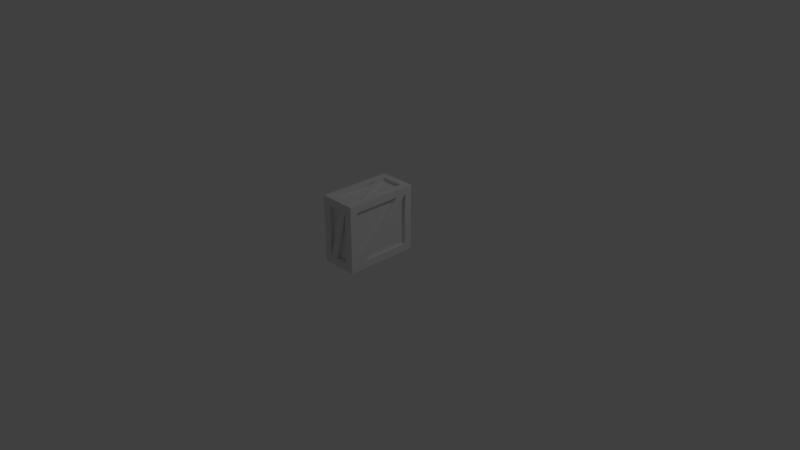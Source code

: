 # Source: Box.blend  (saved by Blender 2.79.0; exported with 4.5.12 LTS)
import bpy
from mathutils import Matrix  # noqa: F401  (used for matrix-valued properties, if any)

bpy.ops.wm.read_factory_settings(use_empty=True)
scene = bpy.context.scene
scene.name = 'Scene'

# ---- collections
col_collection_1 = bpy.data.collections.new('Collection 1'); scene.collection.children.link(col_collection_1)
col_collection_2 = bpy.data.collections.new('Collection 2'); scene.collection.children.link(col_collection_2)
col_collection_2.hide_render = True
col_collection_2.hide_viewport = True

# ---- materials (node trees are filled in below, after node groups)
mat_material = bpy.data.materials.new('Material')
mat_material.alpha_threshold = 0.0
mat_material.use_transparent_shadow = False
mat_material.roughness = 0.5
mat_material.line_color = (0.0, 0.0, 0.0, 1.0)

# ---- material node trees

# ---- world
world_world = bpy.data.worlds.new('World'); scene.world = world_world
world_world.color = (0.05088, 0.05088, 0.05088)
world_world.use_sun_shadow = False
world_world.sun_shadow_jitter_overblur = 0.0
world_world.cycles.sampling_method = 'MANUAL'

# ---- cameras
cam_camera = bpy.data.cameras.new('Camera')
cam_camera.clip_end = 100.0
cam_camera.lens = 35.0
cam_camera.sensor_width = 32.0
cam_camera.sensor_height = 18.0
cam_camera.ortho_scale = 7.314
cam_camera.dof.focus_distance = 0.0
cam_camera.dof.aperture_fstop = 128.0

# ---- lights
light_lamp = bpy.data.lights.new('Lamp', 'POINT')
light_lamp.transmission_factor = 0.0
light_lamp.cutoff_distance = 30.0
light_lamp.energy = 100.0
light_lamp.shadow_buffer_clip_start = 1.001
light_lamp.shadow_soft_size = 0.1
light_lamp.shadow_maximum_resolution = 0.006
light_lamp.use_absolute_resolution = True

# ---- meshes
me_cube = bpy.data.meshes.new('Cube')
me_cube.from_pydata([(-0.25, -0.3963, -0.3186), (-0.25, -0.3963, 0.3763), (-0.25, 0.3963, -0.3186), (-0.25, 0.3963, 0.3763), (0.25, -0.3989, -0.3212), (0.25, -0.3989, 0.3789), (0.25, 0.3989, -0.3212), (0.25, 0.3989, 0.3789), (0.1524, 0.4024, 0.48), (0.1502, 0.4002, -0.4223), (0.1455, -0.5, -0.3178), (0.1455, -0.5, 0.3755), (-0.1502, 0.4002, -0.4223), (-0.1455, -0.5, -0.3178), (-0.1455, -0.5, 0.3755), (-0.1524, 0.4024, 0.48), (-0.1502, -0.4002, -0.4223), (-0.1524, -0.4024, 0.48), (0.1524, -0.4024, 0.48), (0.1502, -0.4002, -0.4223), (-0.1459, 0.5, 0.3759), (-0.1459, 0.5, -0.3182), (0.1459, 0.5, -0.3182), (0.1459, 0.5, 0.3759), (-0.25, 0.5, 0.48), (-0.25, 0.5, -0.4223), (0.25, 0.5, -0.4223), (0.25, 0.5, 0.48), (-0.25, -0.5, 0.48), (-0.25, 0.5, 0.48), (0.25, 0.5, 0.48), (0.25, -0.5, 0.48), (-0.25, 0.5, -0.4223), (-0.25, -0.5, -0.4223), (0.25, 0.5, -0.4223), (0.25, -0.5, -0.4223), (-0.1502, 0.4002, -0.3723), (-0.1502, -0.4002, -0.3723), (0.1502, 0.4002, -0.3723), (0.1502, -0.4002, -0.3723), (-0.2, 0.3963, -0.3186), (-0.2, -0.3963, -0.3186), (-0.2, -0.3963, 0.3763), (-0.2, 0.3963, 0.3763), (0.2, 0.3989, 0.3789), (0.2, 0.3989, -0.3212), (0.2, -0.3989, -0.3212), (0.2, -0.3989, 0.3789), (-0.1524, -0.4024, 0.43), (-0.1524, 0.4024, 0.43), (0.1524, 0.4024, 0.43), (0.1524, -0.4024, 0.43), (-0.1459, 0.45, 0.3759), (-0.1459, 0.45, -0.3182), (0.1459, 0.45, -0.3182), (0.1459, 0.45, 0.3759), (-0.1455, -0.45, -0.3178), (-0.1455, -0.45, 0.3755), (0.1455, -0.45, 0.3755), (0.1455, -0.45, -0.3178), (-0.25, 0.35, -0.4223), (-0.25, 0.35, 0.48), (0.25, 0.35, -0.4223), (0.25, 0.35, 0.48), (0.25, 0.2792, -0.3212), (0.25, 0.2592, 0.3789), (-0.25, 0.2574, -0.3186), (-0.25, 0.2774, 0.3763), (-0.1524, 0.2817, 0.48), (0.1524, 0.2817, 0.48), (-0.1502, 0.2801, -0.4223), (0.1502, 0.2801, -0.4223), (-0.1502, 0.2801, -0.3723), (0.1502, 0.2801, -0.3723), (-0.2, 0.2574, -0.3186), (-0.2, 0.2774, 0.3763), (0.2, 0.2792, -0.3212), (0.2, 0.2592, 0.3789), (-0.1524, 0.2817, 0.43), (0.1524, 0.2817, 0.43), (-0.25, -0.3725, -0.4223), (0.25, -0.3725, 0.48), (0.25, -0.2972, 0.3789), (-0.25, -0.2952, -0.3186), (0.1524, -0.2998, 0.48), (-0.1502, -0.2982, -0.4223), (-0.1502, -0.2982, -0.3723), (-0.2, -0.2952, -0.3186), (0.2, -0.2972, 0.3789), (0.1524, -0.2998, 0.43), (-0.25, -0.3725, 0.48), (0.25, -0.3725, -0.4223), (0.25, -0.2772, -0.3212), (-0.25, -0.2752, 0.3763), (-0.1524, -0.2998, 0.48), (0.1502, -0.2982, -0.4223), (0.1502, -0.2982, -0.3723), (-0.2, -0.2752, 0.3763), (0.2, -0.2772, -0.3212), (-0.1524, -0.2998, 0.43), (0.075, 0.5, -0.4223), (0.075, 0.5, 0.48), (0.075, -0.5, -0.4223), (0.075, -0.5, 0.48), (0.04365, -0.5, -0.3178), (0.04365, -0.5, 0.3755), (0.075, 0.5, -0.4223), (0.075, 0.5, 0.48), (0.04378, 0.5, -0.3182), (0.04378, 0.5, 0.3759), (0.04572, 0.4024, 0.48), (0.04572, -0.4024, 0.48), (0.04506, 0.4002, -0.4223), (0.04506, -0.4002, -0.4223), (0.04506, 0.4002, -0.3723), (0.04506, -0.4002, -0.3723), (0.04572, 0.4024, 0.43), (0.04572, -0.4024, 0.43), (0.04378, 0.45, -0.3182), (0.04378, 0.45, 0.3759), (0.04365, -0.45, -0.3178), (0.04365, -0.45, 0.3755), (0.04572, 0.2817, 0.43), (0.04506, 0.2801, -0.3723), (0.04572, -0.2998, 0.43), (0.04506, -0.2982, -0.3723), (-0.07125, 0.5, -0.4223), (-0.07125, -0.5, 0.48), (-0.04147, -0.5, 0.3755), (-0.07125, 0.5, -0.4223), (-0.04159, 0.5, -0.3182), (-0.04343, -0.4024, 0.48), (-0.04281, 0.4002, -0.4223), (-0.04281, 0.4002, -0.3723), (-0.04343, -0.4024, 0.43), (-0.04159, 0.45, -0.3182), (-0.04147, -0.45, 0.3755), (-0.04281, 0.2801, -0.3723), (-0.04281, -0.2982, -0.3723), (-0.07125, 0.5, 0.48), (-0.07125, -0.5, -0.4223), (-0.04147, -0.5, -0.3178), (-0.07125, 0.5, 0.48), (-0.04159, 0.5, 0.3759), (-0.04343, 0.4024, 0.48), (-0.04281, -0.4002, -0.4223), (-0.04281, -0.4002, -0.3723), (-0.04343, 0.4024, 0.43), (-0.04159, 0.45, 0.3759), (-0.04147, -0.45, -0.3178), (-0.04343, 0.2817, 0.43), (-0.04343, -0.2998, 0.43)], [], [(3, 2, 40, 43), (101, 30, 27, 107), (82, 5, 47, 88), (104, 10, 59, 120), (70, 12, 36, 72), (69, 8, 50, 79), (7, 6, 34, 30), (92, 4, 35, 91), (65, 7, 30, 63), (4, 5, 31, 35), (66, 2, 32, 60), (1, 0, 33, 28), (93, 1, 28, 90), (2, 3, 29, 32), (13, 14, 28, 33), (11, 10, 35, 31), (141, 13, 33, 140), (105, 11, 31, 103), (23, 22, 54, 55), (32, 29, 24, 25), (30, 34, 26, 27), (126, 32, 25, 129), (20, 21, 25, 24), (108, 22, 26, 106), (143, 20, 24, 142), (22, 23, 27, 26), (68, 15, 29, 61), (110, 8, 30, 101), (84, 18, 31, 81), (131, 17, 28, 127), (85, 16, 33, 80), (132, 12, 32, 126), (71, 9, 34, 62), (113, 19, 35, 102), (125, 96, 39, 115), (145, 16, 37, 146), (112, 9, 38, 114), (95, 19, 39, 96), (74, 75, 43, 40), (0, 1, 42, 41), (67, 3, 43, 75), (83, 0, 41, 87), (98, 88, 47, 46), (6, 7, 44, 45), (5, 4, 46, 47), (64, 6, 45, 76), (151, 99, 48, 134), (94, 17, 48, 99), (111, 18, 51, 117), (144, 15, 49, 147), (118, 119, 55, 54), (130, 21, 53, 135), (109, 23, 55, 119), (21, 20, 52, 53), (149, 136, 57, 56), (14, 13, 56, 57), (128, 14, 57, 136), (10, 11, 58, 59), (44, 7, 92, 98), (147, 49, 78, 150), (92, 64, 76, 98), (45, 44, 77, 76), (40, 2, 93, 97), (93, 67, 75, 97), (87, 97, 75, 74), (85, 9, 71, 16), (114, 38, 73, 123), (95, 71, 62, 91), (12, 70, 60, 32), (8, 69, 63, 30), (94, 68, 61, 90), (3, 67, 61, 29), (83, 66, 60, 80), (82, 65, 63, 81), (6, 64, 62, 34), (84, 69, 79, 89), (85, 70, 72, 86), (46, 4, 65, 77), (37, 16, 71, 73), (7, 65, 4, 92), (5, 82, 81, 31), (0, 83, 80, 33), (17, 94, 90, 28), (19, 95, 91, 35), (41, 42, 97, 87), (2, 66, 1, 93), (38, 9, 85, 86), (68, 94, 99, 78), (150, 78, 99, 151), (76, 77, 88, 98), (66, 83, 87, 74), (71, 95, 96, 73), (123, 73, 96, 125), (70, 85, 80, 60), (69, 84, 81, 63), (67, 93, 90, 61), (64, 92, 91, 62), (65, 82, 88, 77), (137, 123, 125, 138), (79, 122, 124, 89), (133, 114, 123, 137), (50, 116, 122, 79), (11, 105, 13, 141), (59, 58, 121, 120), (143, 109, 119, 148), (52, 20, 108, 118), (135, 148, 119, 118), (8, 110, 116, 50), (131, 111, 117, 134), (89, 124, 117, 51), (132, 112, 114, 133), (19, 113, 115, 39), (138, 125, 115, 146), (145, 113, 102, 140), (9, 112, 100, 34), (18, 111, 103, 31), (144, 110, 101, 139), (23, 109, 107, 27), (130, 108, 106, 129), (34, 100, 106, 26), (128, 105, 103, 127), (10, 104, 102, 35), (141, 104, 120, 149), (139, 101, 107, 142), (29, 139, 142, 24), (56, 13, 105, 121), (14, 128, 127, 28), (21, 130, 129, 25), (15, 144, 139, 29), (16, 145, 140, 33), (86, 138, 146, 37), (12, 132, 133, 36), (17, 131, 134, 48), (53, 52, 148, 135), (58, 11, 141, 149), (36, 133, 137, 72), (72, 137, 138, 86), (122, 150, 151, 124), (116, 147, 150, 122), (105, 128, 136, 121), (120, 121, 136, 149), (108, 130, 135, 118), (110, 144, 147, 116), (124, 151, 134, 117), (113, 145, 146, 115), (112, 132, 126, 100), (111, 131, 127, 103), (109, 143, 142, 107), (100, 126, 129, 106), (104, 141, 140, 102), (42, 1, 66, 74), (49, 15, 84, 89), (68, 18, 84, 15), (51, 18, 68, 78), (22, 108, 20, 143), (54, 22, 143, 148)])
me_cube.materials.append(mat_material)
me_cube.use_remesh_preserve_volume = False
me_cube.use_remesh_preserve_attributes = False
me_cube.use_mirror_vertex_groups = False
me_cube.update()
me_cube_001 = bpy.data.meshes.new('Cube.001')
me_cube_001.from_pydata([(-0.2492, 0.376, 0.8587), (-0.2492, 0.376, 0.8979), (-0.2492, 0.4794, 0.8587), (-0.2492, 0.4794, 0.8979), (0.2492, 0.376, 0.8587), (0.2492, 0.376, 0.8979), (0.2492, 0.4794, 0.8587), (0.2492, 0.4794, 0.8979), (0.2492, 0.4978, 0.03847), (0.2492, 0.4978, -0.0007777), (0.2492, 0.3944, 0.03847), (0.2492, 0.3944, -0.0007777), (-0.2492, 0.4978, 0.03847), (-0.2492, 0.4978, -0.0007777), (-0.2492, 0.3944, 0.03847), (-0.2492, 0.3944, -0.0007777), (-0.187, 0.4915, 0.01926), (-0.187, 0.4712, 0.01926), (-0.281, 0.4915, 0.06239), (-0.281, 0.4712, 0.06239), (0.2052, 0.4915, 0.8742), (0.2052, 0.4712, 0.8742), (0.1112, 0.4915, 0.9173), (0.1112, 0.4712, 0.9173), (0.2592, 0.4915, 0.06679), (0.2592, 0.4712, 0.06679), (0.166, 0.4915, 0.022), (0.166, 0.4712, 0.022), (-0.1482, 0.4915, 0.9146), (-0.1482, 0.4712, 0.9146), (-0.2414, 0.4915, 0.8698), (-0.2414, 0.4712, 0.8698), (-0.01616, 0.5023, 0.4459), (-0.01616, 0.482, 0.4459), (0.07704, 0.5023, 0.4907), (0.07704, 0.482, 0.4907), (-0.0849, 0.4743, 0.4898), (-0.0849, 0.454, 0.4898), (0.009087, 0.4743, 0.4467), (0.009087, 0.454, 0.4467), (0.0, 0.4794, 0.8587), (0.0, 0.4794, 0.8979), (0.0, 0.376, 0.8587), (0.0, 0.376, 0.8979), (-0.346, -0.4652, 0.8505), (-0.346, -0.4652, 0.8656), (0.2468, 0.5246, 0.8505), (0.2468, 0.5246, 0.8656), (-0.2468, -0.5246, 0.8505), (-0.2468, -0.5246, 0.8656), (0.346, 0.4652, 0.8505), (0.346, 0.4652, 0.8656), (-0.346, -0.4652, -0.01455), (-0.346, -0.4652, 0.000587), (0.2468, 0.5246, -0.01455), (0.2468, 0.5246, 0.000587), (-0.2468, -0.5246, -0.01455), (-0.2468, -0.5246, 0.000587), (0.346, 0.4652, -0.01455), (0.346, 0.4652, 0.000587), (-0.2774, 0.0, 0.7356), (-0.2508, 0.0, 0.7356), (-0.2774, 0.481, 0.7356), (-0.2508, 0.481, 0.7356), (-0.2774, 0.0, 0.8957), (-0.2508, 0.0, 0.8957), (-0.2774, 0.481, 0.8957), (-0.2508, 0.481, 0.8957), (0.2464, 0.0, 0.7356), (0.2729, 0.0, 0.7356), (0.2464, 0.481, 0.7356), (0.2729, 0.481, 0.7356), (0.2464, 0.0, 0.8957), (0.2729, 0.0, 0.8957), (0.2464, 0.481, 0.8957), (0.2729, 0.481, 0.8957), (-0.2774, 0.0, 0.01549), (-0.2508, 0.0, 0.01549), (-0.2774, 0.481, 0.01549), (-0.2508, 0.481, 0.01549), (-0.2774, 0.0, 0.1756), (-0.2508, 0.0, 0.1756), (-0.2774, 0.481, 0.1756), (-0.2508, 0.481, 0.1756), (0.2464, 0.0, 0.01549), (0.2729, 0.0, 0.01549), (0.2464, 0.481, 0.01549), (0.2729, 0.481, 0.01549), (0.2464, 0.0, 0.1756), (0.2729, 0.0, 0.1756), (0.2464, 0.481, 0.1756), (0.2729, 0.481, 0.1756)], [], [(6, 7, 5, 4), (41, 3, 1, 43), (42, 43, 1, 0), (0, 1, 3, 2), (40, 41, 7, 6), (40, 6, 4, 42), (13, 9, 11, 15), (13, 12, 8, 9), (15, 14, 12, 13), (11, 10, 14, 15), (8, 12, 14, 10), (9, 8, 10, 11), (22, 23, 21, 20), (37, 19, 17, 39), (38, 39, 17, 16), (16, 17, 19, 18), (36, 37, 23, 22), (36, 22, 20, 38), (30, 31, 29, 28), (33, 27, 25, 35), (34, 35, 25, 24), (24, 25, 27, 26), (32, 33, 31, 30), (32, 30, 28, 34), (26, 32, 34, 24), (26, 27, 33, 32), (28, 29, 35, 34), (31, 33, 35, 29), (18, 36, 38, 16), (18, 19, 37, 36), (20, 21, 39, 38), (23, 37, 39, 21), (2, 40, 42, 0), (2, 3, 41, 40), (4, 5, 43, 42), (7, 41, 43, 5), (44, 45, 47, 46), (46, 47, 51, 50), (50, 51, 49, 48), (48, 49, 45, 44), (46, 50, 48, 44), (51, 47, 45, 49), (52, 53, 55, 54), (54, 55, 59, 58), (58, 59, 57, 56), (56, 57, 53, 52), (54, 58, 56, 52), (59, 55, 53, 57), (60, 62, 63, 61), (62, 66, 67, 63), (66, 64, 65, 67), (64, 60, 61, 65), (62, 60, 64, 66), (67, 65, 61, 63), (68, 70, 71, 69), (70, 74, 75, 71), (74, 72, 73, 75), (72, 68, 69, 73), (70, 68, 72, 74), (75, 73, 69, 71), (76, 78, 79, 77), (78, 82, 83, 79), (82, 80, 81, 83), (80, 76, 77, 81), (78, 76, 80, 82), (83, 81, 77, 79), (84, 86, 87, 85), (86, 90, 91, 87), (90, 88, 89, 91), (88, 84, 85, 89), (86, 84, 88, 90), (91, 89, 85, 87)])
me_cube_001.use_remesh_preserve_volume = False
me_cube_001.use_remesh_preserve_attributes = False
me_cube_001.use_mirror_vertex_groups = False
me_cube_001.update()

# ---- objects
ob_cube = bpy.data.objects.new('Cube', me_cube)
ob_lamp = bpy.data.objects.new('Lamp', light_lamp)
ob_camera = bpy.data.objects.new('Camera', cam_camera)
ob_cube_001 = bpy.data.objects.new('Cube.001', me_cube_001)

# ---- transforms, parenting, visibility, modifiers, constraints
ob_cube.location = (0.0, 0.0, 0.42)
ob_cube.lock_rotations_4d = False
ob_cube.empty_display_type = 'ARROWS'
ob_cube.lineart.crease_threshold = 0.0
ob_lamp.location = (4.076, 1.005, 5.904)
ob_lamp.rotation_euler = (0.6503, 0.05522, 1.866)
ob_lamp.lock_rotations_4d = False
ob_lamp.empty_display_type = 'ARROWS'
ob_lamp.color = (0.0, 0.0, 0.0, 0.0)
ob_lamp.lineart.crease_threshold = 0.0
ob_camera.location = (7.481, -6.508, 5.344)
ob_camera.rotation_euler = (1.109, 0.0, 0.8149)
ob_camera.lock_rotations_4d = False
ob_camera.empty_display_type = 'ARROWS'
ob_camera.color = (0.0, 0.0, 0.0, 0.0)
ob_camera.display_type = 'WIRE'
ob_camera.lineart.crease_threshold = 0.0
ob_cube_001.location = (0.0, 0.0, 0.0)
ob_cube_001.lineart.crease_threshold = 0.0
_m = ob_cube_001.modifiers.new('Mirror', 'MIRROR')
_m.use_axis = (False, True, False)
_m.use_clip = True

# ---- collection membership
col_collection_1.objects.link(ob_cube)
col_collection_1.objects.link(ob_lamp)
col_collection_1.objects.link(ob_camera)
col_collection_2.objects.link(ob_cube_001)

# ---- scene / render settings (as saved in the file)
scene.camera = ob_camera
scene.frame_start = 1; scene.frame_end = 250; scene.frame_set(1)
scene.render.engine = 'BLENDER_EEVEE_NEXT'
scene.render.resolution_percentage = 50
scene.render.dither_intensity = 0.0
scene.cycles.use_denoising = False
scene.cycles.samples = 128
scene.cycles.sampling_pattern = 'TABULATED_SOBOL'
scene.cycles.use_adaptive_sampling = False
scene.cycles.use_light_tree = False
scene.cycles.blur_glossy = 0.0
scene.cycles.sample_clamp_indirect = 0.0
scene.view_settings.view_transform = 'Standard'
bpy.context.view_layer.update()
